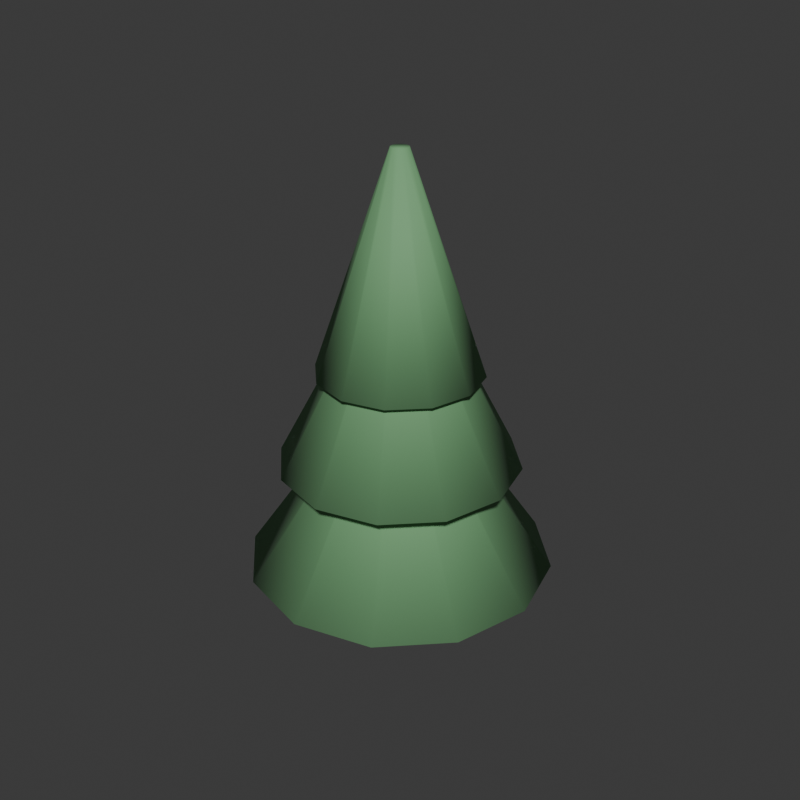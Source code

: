 # Source: fir.blend  (saved by Blender 5.2.44; exported with 4.5.12 LTS)
import bpy
from mathutils import Matrix  # noqa: F401  (used for matrix-valued properties, if any)

bpy.ops.wm.read_factory_settings(use_empty=True)
scene = bpy.context.scene
scene.name = 'Scene'

# ---- collections
col_collection = bpy.data.collections.new('Collection'); scene.collection.children.link(col_collection)

# ---- materials (node trees are filled in below, after node groups)
mat_toypalette = bpy.data.materials.new('ToyPalette')

# ---- material node trees
mat_toypalette.use_nodes = True; mat_toypalette.node_tree.nodes.clear()
_N = mat_toypalette.node_tree.nodes; _L = mat_toypalette.node_tree.links
n0 = _N.new('ShaderNodeBsdfPrincipled'); n0.name = 'Principled BSDF'; n0.location = (-200, 100)
n0.inputs[2].default_value = 0.82
n0.inputs[10].default_value = 0.005
n1 = _N.new('ShaderNodeOutputMaterial'); n1.name = 'Material Output'; n1.location = (200, 100)
n2 = _N.new('ShaderNodeVertexColor'); n2.name = 'Color Attribute'; n2.location = (0, 0)
n2.layer_name = 'Color'
_L.new(n0.outputs[0], n1.inputs[0])
_L.new(n2.outputs[0], n0.inputs[0])
n1.is_active_output = True

# ---- world
world_world = bpy.data.worlds.new('World'); scene.world = world_world
world_world.use_nodes = True; world_world.node_tree.nodes.clear()
_N = world_world.node_tree.nodes; _L = world_world.node_tree.links
n0 = _N.new('ShaderNodeOutputWorld'); n0.name = 'World Output'; n0.location = (200, 100)
n1 = _N.new('ShaderNodeBackground'); n1.name = 'Background'; n1.location = (-200, 100)
n1.inputs[0].default_value = (0.05088, 0.05088, 0.05088, 1.0)
_L.new(n1.outputs[0], n0.inputs[0])
n0.is_active_output = True
world_world.color = (0.05088, 0.05088, 0.05088)
world_world.sun_shadow_jitter_overblur = 0.0

# ---- meshes
me_cone = bpy.data.meshes.new('Cone')
me_cone.from_pydata([(0.0, 1.05, -0.725), (0.0, 0.06, 0.725), (0.525, 0.9093, -0.725), (0.03, 0.05196, 0.725), (0.9093, 0.525, -0.725), (0.05196, 0.03, 0.725), (1.05, 0.0, -0.725), (0.06, 0.0, 0.725), (0.9093, -0.525, -0.725), (0.05196, -0.03, 0.725), (0.525, -0.9093, -0.725), (0.03, -0.05196, 0.725), (0.0, -1.05, -0.725), (0.0, -0.06, 0.725), (-0.525, -0.9093, -0.725), (-0.03, -0.05196, 0.725), (-0.9093, -0.525, -0.725), (-0.05196, -0.03, 0.725), (-1.05, 0.0, -0.725), (-0.06, 0.0, 0.725), (-0.9093, 0.525, -0.725), (-0.05196, 0.03, 0.725), (-0.525, 0.9093, -0.725), (-0.03, 0.05196, 0.725), (0.0, 0.21, -1.2), (0.0, 0.21, 0.6), (0.08036, 0.194, -1.2), (0.08036, 0.194, 0.6), (0.1485, 0.1485, -1.2), (0.1485, 0.1485, 0.6), (0.194, 0.08036, -1.2), (0.194, 0.08036, 0.6), (0.21, 0.0, -1.2), (0.21, 0.0, 0.6), (0.194, -0.08036, -1.2), (0.194, -0.08036, 0.6), (0.1485, -0.1485, -1.2), (0.1485, -0.1485, 0.6), (0.08036, -0.194, -1.2), (0.08036, -0.194, 0.6), (0.0, -0.21, -1.2), (0.0, -0.21, 0.6), (-0.08036, -0.194, -1.2), (-0.08036, -0.194, 0.6), (-0.1485, -0.1485, -1.2), (-0.1485, -0.1485, 0.6), (-0.194, -0.08036, -1.2), (-0.194, -0.08036, 0.6), (-0.21, 0.0, -1.2), (-0.21, 0.0, 0.6), (-0.194, 0.08036, -1.2), (-0.194, 0.08036, 0.6), (-0.1485, 0.1485, -1.2), (-0.1485, 0.1485, 0.6), (-0.08036, 0.194, -1.2), (-0.08036, 0.194, 0.6), (0.0, 0.82, 0.025), (0.0, 0.06, 1.475), (0.41, 0.7101, 0.025), (0.03, 0.05196, 1.475), (0.7101, 0.41, 0.025), (0.05196, 0.03, 1.475), (0.82, 0.0, 0.025), (0.06, 0.0, 1.475), (0.7101, -0.41, 0.025), (0.05196, -0.03, 1.475), (0.41, -0.7101, 0.025), (0.03, -0.05196, 1.475), (0.0, -0.82, 0.025), (0.0, -0.06, 1.475), (-0.41, -0.7101, 0.025), (-0.03, -0.05196, 1.475), (-0.7101, -0.41, 0.025), (-0.05196, -0.03, 1.475), (-0.82, 0.0, 0.025), (-0.06, 0.0, 1.475), (-0.7101, 0.41, 0.025), (-0.05196, 0.03, 1.475), (-0.41, 0.7101, 0.025), (-0.03, 0.05196, 1.475), (0.0, 0.56, 0.675), (0.0, 0.06, 2.125), (0.28, 0.485, 0.675), (0.03, 0.05196, 2.125), (0.485, 0.28, 0.675), (0.05196, 0.03, 2.125), (0.56, 0.0, 0.675), (0.06, 0.0, 2.125), (0.485, -0.28, 0.675), (0.05196, -0.03, 2.125), (0.28, -0.485, 0.675), (0.03, -0.05196, 2.125), (0.0, -0.56, 0.675), (0.0, -0.06, 2.125), (-0.28, -0.485, 0.675), (-0.03, -0.05196, 2.125), (-0.485, -0.28, 0.675), (-0.05196, -0.03, 2.125), (-0.56, 0.0, 0.675), (-0.06, 0.0, 2.125), (-0.485, 0.28, 0.675), (-0.05196, 0.03, 2.125), (-0.28, 0.485, 0.675), (-0.03, 0.05196, 2.125)], [], [(0, 1, 3, 2), (2, 3, 5, 4), (4, 5, 7, 6), (6, 7, 9, 8), (8, 9, 11, 10), (10, 11, 13, 12), (12, 13, 15, 14), (14, 15, 17, 16), (16, 17, 19, 18), (18, 19, 21, 20), (3, 1, 23, 21, 19, 17, 15, 13, 11, 9, 7, 5), (20, 21, 23, 22), (22, 23, 1, 0), (0, 2, 4, 6, 8, 10, 12, 14, 16, 18, 20, 22), (24, 25, 27, 26), (26, 27, 29, 28), (28, 29, 31, 30), (30, 31, 33, 32), (32, 33, 35, 34), (34, 35, 37, 36), (36, 37, 39, 38), (38, 39, 41, 40), (40, 41, 43, 42), (42, 43, 45, 44), (44, 45, 47, 46), (46, 47, 49, 48), (48, 49, 51, 50), (50, 51, 53, 52), (27, 25, 55, 53, 51, 49, 47, 45, 43, 41, 39, 37, 35, 33, 31, 29), (52, 53, 55, 54), (54, 55, 25, 24), (24, 26, 28, 30, 32, 34, 36, 38, 40, 42, 44, 46, 48, 50, 52, 54), (56, 57, 59, 58), (58, 59, 61, 60), (60, 61, 63, 62), (62, 63, 65, 64), (64, 65, 67, 66), (66, 67, 69, 68), (68, 69, 71, 70), (70, 71, 73, 72), (72, 73, 75, 74), (74, 75, 77, 76), (59, 57, 79, 77, 75, 73, 71, 69, 67, 65, 63, 61), (76, 77, 79, 78), (78, 79, 57, 56), (56, 58, 60, 62, 64, 66, 68, 70, 72, 74, 76, 78), (80, 81, 83, 82), (82, 83, 85, 84), (84, 85, 87, 86), (86, 87, 89, 88), (88, 89, 91, 90), (90, 91, 93, 92), (92, 93, 95, 94), (94, 95, 97, 96), (96, 97, 99, 98), (98, 99, 101, 100), (83, 81, 103, 101, 99, 97, 95, 93, 91, 89, 87, 85), (100, 101, 103, 102), (102, 103, 81, 80), (80, 82, 84, 86, 88, 90, 92, 94, 96, 98, 100, 102)])
me_cone.polygons.foreach_set('use_smooth', [True] * 60)
_uv = me_cone.uv_layers.new(name='UVMap')
_uv.uv.foreach_set('vector', [1.0, 0.5, 1.0, 1.0, 0.9167, 1.0, 0.9167, 0.5, 0.9167, 0.5, 0.9167, 1.0, 0.8333, 1.0, 0.8333, 0.5, 0.8333, 0.5, 0.8333, 1.0, 0.75, 1.0, 0.75, 0.5, 0.75, 0.5, 0.75, 1.0, 0.6667, 1.0, 0.6667, 0.5, 0.6667, 0.5, 0.6667, 1.0, 0.5833, 1.0, 0.5833, 0.5, 0.5833, 0.5, 0.5833, 1.0, 0.5, 1.0, 0.5, 0.5, 0.5, 0.5, 0.5, 1.0, 0.4167, 1.0, 0.4167, 0.5, 0.4167, 0.5, 0.4167, 1.0, 0.3333, 1.0, 0.3333, 0.5, 0.3333, 0.5, 0.3333, 1.0, 0.25, 1.0, 0.25, 0.5, 0.25, 0.5, 0.25, 1.0, 0.1667, 1.0, 0.1667, 0.5, 0.37, 0.4578, 0.25, 0.49, 0.13, 0.4578, 0.04215, 0.37, 0.01, 0.25, 0.04215, 0.13, 0.13, 0.04215, 0.25, 0.01, 0.37, 0.04215, 0.4578, 0.13, 0.49, 0.25, 0.4578, 0.37, 0.1667, 0.5, 0.1667, 1.0, 0.08333, 1.0, 0.08333, 0.5, 0.08333, 0.5, 0.08333, 1.0, 7.451e-08, 1.0, 7.451e-08, 0.5, 0.75, 0.49, 0.87, 0.4578, 0.9578, 0.37, 0.99, 0.25, 0.9578, 0.13, 0.87, 0.04215, 0.75, 0.01, 0.63, 0.04215, 0.5422, 0.13, 0.51, 0.25, 0.5422, 0.37, 0.63, 0.4578, 1.0, 0.5, 1.0, 1.0, 0.9375, 1.0, 0.9375, 0.5, 0.9375, 0.5, 0.9375, 1.0, 0.875, 1.0, 0.875, 0.5, 0.875, 0.5, 0.875, 1.0, 0.8125, 1.0, 0.8125, 0.5, 0.8125, 0.5, 0.8125, 1.0, 0.75, 1.0, 0.75, 0.5, 0.75, 0.5, 0.75, 1.0, 0.6875, 1.0, 0.6875, 0.5, 0.6875, 0.5, 0.6875, 1.0, 0.625, 1.0, 0.625, 0.5, 0.625, 0.5, 0.625, 1.0, 0.5625, 1.0, 0.5625, 0.5, 0.5625, 0.5, 0.5625, 1.0, 0.5, 1.0, 0.5, 0.5, 0.5, 0.5, 0.5, 1.0, 0.4375, 1.0, 0.4375, 0.5, 0.4375, 0.5, 0.4375, 1.0, 0.375, 1.0, 0.375, 0.5, 0.375, 0.5, 0.375, 1.0, 0.3125, 1.0, 0.3125, 0.5, 0.3125, 0.5, 0.3125, 1.0, 0.25, 1.0, 0.25, 0.5, 0.25, 0.5, 0.25, 1.0, 0.1875, 1.0, 0.1875, 0.5, 0.1875, 0.5, 0.1875, 1.0, 0.125, 1.0, 0.125, 0.5, 0.3418, 0.4717, 0.25, 0.49, 0.1582, 0.4717, 0.08029, 0.4197, 0.02827, 0.3418, 0.01, 0.25, 0.02827, 0.1582, 0.08029, 0.08029, 0.1582, 0.02827, 0.25, 0.01, 0.3418, 0.02827, 0.4197, 0.08029, 0.4717, 0.1582, 0.49, 0.25, 0.4717, 0.3418, 0.4197, 0.4197, 0.125, 0.5, 0.125, 1.0, 0.0625, 1.0, 0.0625, 0.5, 0.0625, 0.5, 0.0625, 1.0, 0.0, 1.0, 0.0, 0.5, 0.75, 0.49, 0.8418, 0.4717, 0.9197, 0.4197, 0.9717, 0.3418, 0.99, 0.25, 0.9717, 0.1582, 0.9197, 0.08029, 0.8418, 0.02827, 0.75, 0.01, 0.6582, 0.02827, 0.5803, 0.08029, 0.5283, 0.1582, 0.51, 0.25, 0.5283, 0.3418, 0.5803, 0.4197, 0.6582, 0.4717, 1.0, 0.5, 1.0, 1.0, 0.9167, 1.0, 0.9167, 0.5, 0.9167, 0.5, 0.9167, 1.0, 0.8333, 1.0, 0.8333, 0.5, 0.8333, 0.5, 0.8333, 1.0, 0.75, 1.0, 0.75, 0.5, 0.75, 0.5, 0.75, 1.0, 0.6667, 1.0, 0.6667, 0.5, 0.6667, 0.5, 0.6667, 1.0, 0.5833, 1.0, 0.5833, 0.5, 0.5833, 0.5, 0.5833, 1.0, 0.5, 1.0, 0.5, 0.5, 0.5, 0.5, 0.5, 1.0, 0.4167, 1.0, 0.4167, 0.5, 0.4167, 0.5, 0.4167, 1.0, 0.3333, 1.0, 0.3333, 0.5, 0.3333, 0.5, 0.3333, 1.0, 0.25, 1.0, 0.25, 0.5, 0.25, 0.5, 0.25, 1.0, 0.1667, 1.0, 0.1667, 0.5, 0.37, 0.4578, 0.25, 0.49, 0.13, 0.4578, 0.04215, 0.37, 0.01, 0.25, 0.04215, 0.13, 0.13, 0.04215, 0.25, 0.01, 0.37, 0.04215, 0.4578, 0.13, 0.49, 0.25, 0.4578, 0.37, 0.1667, 0.5, 0.1667, 1.0, 0.08333, 1.0, 0.08333, 0.5, 0.08333, 0.5, 0.08333, 1.0, 7.451e-08, 1.0, 7.451e-08, 0.5, 0.75, 0.49, 0.87, 0.4578, 0.9578, 0.37, 0.99, 0.25, 0.9578, 0.13, 0.87, 0.04215, 0.75, 0.01, 0.63, 0.04215, 0.5422, 0.13, 0.51, 0.25, 0.5422, 0.37, 0.63, 0.4578, 1.0, 0.5, 1.0, 1.0, 0.9167, 1.0, 0.9167, 0.5, 0.9167, 0.5, 0.9167, 1.0, 0.8333, 1.0, 0.8333, 0.5, 0.8333, 0.5, 0.8333, 1.0, 0.75, 1.0, 0.75, 0.5, 0.75, 0.5, 0.75, 1.0, 0.6667, 1.0, 0.6667, 0.5, 0.6667, 0.5, 0.6667, 1.0, 0.5833, 1.0, 0.5833, 0.5, 0.5833, 0.5, 0.5833, 1.0, 0.5, 1.0, 0.5, 0.5, 0.5, 0.5, 0.5, 1.0, 0.4167, 1.0, 0.4167, 0.5, 0.4167, 0.5, 0.4167, 1.0, 0.3333, 1.0, 0.3333, 0.5, 0.3333, 0.5, 0.3333, 1.0, 0.25, 1.0, 0.25, 0.5, 0.25, 0.5, 0.25, 1.0, 0.1667, 1.0, 0.1667, 0.5, 0.37, 0.4578, 0.25, 0.49, 0.13, 0.4578, 0.04215, 0.37, 0.01, 0.25, 0.04215, 0.13, 0.13, 0.04215, 0.25, 0.01, 0.37, 0.04215, 0.4578, 0.13, 0.49, 0.25, 0.4578, 0.37, 0.1667, 0.5, 0.1667, 1.0, 0.08333, 1.0, 0.08333, 0.5, 0.08333, 0.5, 0.08333, 1.0, 7.451e-08, 1.0, 7.451e-08, 0.5, 0.75, 0.49, 0.87, 0.4578, 0.9578, 0.37, 0.99, 0.25, 0.9578, 0.13, 0.87, 0.04215, 0.75, 0.01, 0.63, 0.04215, 0.5422, 0.13, 0.51, 0.25, 0.5422, 0.37, 0.63, 0.4578])
_ca = me_cone.color_attributes.new('Color', 'FLOAT_COLOR', 'CORNER')
_ca.data.foreach_set('color', [0.1714, 0.3916, 0.1812, 1.0, 0.1714, 0.3916, 0.1812, 1.0, 0.1714, 0.3916, 0.1812, 1.0, 0.1714, 0.3916, 0.1812, 1.0, 0.1714, 0.3916, 0.1812, 1.0, 0.1714, 0.3916, 0.1812, 1.0, 0.1714, 0.3916, 0.1812, 1.0, 0.1714, 0.3916, 0.1812, 1.0, 0.1714, 0.3916, 0.1812, 1.0, 0.1714, 0.3916, 0.1812, 1.0, 0.1714, 0.3916, 0.1812, 1.0, 0.1714, 0.3916, 0.1812, 1.0, 0.1714, 0.3916, 0.1812, 1.0, 0.1714, 0.3916, 0.1812, 1.0, 0.1714, 0.3916, 0.1812, 1.0, 0.1714, 0.3916, 0.1812, 1.0, 0.1714, 0.3916, 0.1812, 1.0, 0.1714, 0.3916, 0.1812, 1.0, 0.1714, 0.3916, 0.1812, 1.0, 0.1714, 0.3916, 0.1812, 1.0, 0.1714, 0.3916, 0.1812, 1.0, 0.1714, 0.3916, 0.1812, 1.0, 0.1714, 0.3916, 0.1812, 1.0, 0.1714, 0.3916, 0.1812, 1.0, 0.1714, 0.3916, 0.1812, 1.0, 0.1714, 0.3916, 0.1812, 1.0, 0.1714, 0.3916, 0.1812, 1.0, 0.1714, 0.3916, 0.1812, 1.0, 0.1714, 0.3916, 0.1812, 1.0, 0.1714, 0.3916, 0.1812, 1.0, 0.1714, 0.3916, 0.1812, 1.0, 0.1714, 0.3916, 0.1812, 1.0, 0.1714, 0.3916, 0.1812, 1.0, 0.1714, 0.3916, 0.1812, 1.0, 0.1714, 0.3916, 0.1812, 1.0, 0.1714, 0.3916, 0.1812, 1.0, 0.1714, 0.3916, 0.1812, 1.0, 0.1714, 0.3916, 0.1812, 1.0, 0.1714, 0.3916, 0.1812, 1.0, 0.1714, 0.3916, 0.1812, 1.0, 0.1714, 0.3916, 0.1812, 1.0, 0.1714, 0.3916, 0.1812, 1.0, 0.1714, 0.3916, 0.1812, 1.0, 0.1714, 0.3916, 0.1812, 1.0, 0.1714, 0.3916, 0.1812, 1.0, 0.1714, 0.3916, 0.1812, 1.0, 0.1714, 0.3916, 0.1812, 1.0, 0.1714, 0.3916, 0.1812, 1.0, 0.1714, 0.3916, 0.1812, 1.0, 0.1714, 0.3916, 0.1812, 1.0, 0.1714, 0.3916, 0.1812, 1.0, 0.1714, 0.3916, 0.1812, 1.0, 0.1714, 0.3916, 0.1812, 1.0, 0.1714, 0.3916, 0.1812, 1.0, 0.1714, 0.3916, 0.1812, 1.0, 0.1714, 0.3916, 0.1812, 1.0, 0.1714, 0.3916, 0.1812, 1.0, 0.1714, 0.3916, 0.1812, 1.0, 0.1714, 0.3916, 0.1812, 1.0, 0.1714, 0.3916, 0.1812, 1.0, 0.1714, 0.3916, 0.1812, 1.0, 0.1714, 0.3916, 0.1812, 1.0, 0.1714, 0.3916, 0.1812, 1.0, 0.1714, 0.3916, 0.1812, 1.0, 0.1714, 0.3916, 0.1812, 1.0, 0.1714, 0.3916, 0.1812, 1.0, 0.1714, 0.3916, 0.1812, 1.0, 0.1714, 0.3916, 0.1812, 1.0, 0.1714, 0.3916, 0.1812, 1.0, 0.1714, 0.3916, 0.1812, 1.0, 0.1714, 0.3916, 0.1812, 1.0, 0.1714, 0.3916, 0.1812, 1.0, 0.2961, 0.1714, 0.08866, 1.0, 0.2961, 0.1714, 0.08866, 1.0, 0.2961, 0.1714, 0.08866, 1.0, 0.2961, 0.1714, 0.08866, 1.0, 0.2961, 0.1714, 0.08866, 1.0, 0.2961, 0.1714, 0.08866, 1.0, 0.2961, 0.1714, 0.08866, 1.0, 0.2961, 0.1714, 0.08866, 1.0, 0.2961, 0.1714, 0.08866, 1.0, 0.2961, 0.1714, 0.08866, 1.0, 0.2961, 0.1714, 0.08866, 1.0, 0.2961, 0.1714, 0.08866, 1.0, 0.2961, 0.1714, 0.08866, 1.0, 0.2961, 0.1714, 0.08866, 1.0, 0.2961, 0.1714, 0.08866, 1.0, 0.2961, 0.1714, 0.08866, 1.0, 0.2961, 0.1714, 0.08866, 1.0, 0.2961, 0.1714, 0.08866, 1.0, 0.2961, 0.1714, 0.08866, 1.0, 0.2961, 0.1714, 0.08866, 1.0, 0.2961, 0.1714, 0.08866, 1.0, 0.2961, 0.1714, 0.08866, 1.0, 0.2961, 0.1714, 0.08866, 1.0, 0.2961, 0.1714, 0.08866, 1.0, 0.2961, 0.1714, 0.08866, 1.0, 0.2961, 0.1714, 0.08866, 1.0, 0.2961, 0.1714, 0.08866, 1.0, 0.2961, 0.1714, 0.08866, 1.0, 0.2961, 0.1714, 0.08866, 1.0, 0.2961, 0.1714, 0.08866, 1.0, 0.2961, 0.1714, 0.08866, 1.0, 0.2961, 0.1714, 0.08866, 1.0, 0.2961, 0.1714, 0.08866, 1.0, 0.2961, 0.1714, 0.08866, 1.0, 0.2961, 0.1714, 0.08866, 1.0, 0.2961, 0.1714, 0.08866, 1.0, 0.2961, 0.1714, 0.08866, 1.0, 0.2961, 0.1714, 0.08866, 1.0, 0.2961, 0.1714, 0.08866, 1.0, 0.2961, 0.1714, 0.08866, 1.0, 0.2961, 0.1714, 0.08866, 1.0, 0.2961, 0.1714, 0.08866, 1.0, 0.2961, 0.1714, 0.08866, 1.0, 0.2961, 0.1714, 0.08866, 1.0, 0.2961, 0.1714, 0.08866, 1.0, 0.2961, 0.1714, 0.08866, 1.0, 0.2961, 0.1714, 0.08866, 1.0, 0.2961, 0.1714, 0.08866, 1.0, 0.2961, 0.1714, 0.08866, 1.0, 0.2961, 0.1714, 0.08866, 1.0, 0.2961, 0.1714, 0.08866, 1.0, 0.2961, 0.1714, 0.08866, 1.0, 0.2961, 0.1714, 0.08866, 1.0, 0.2961, 0.1714, 0.08866, 1.0, 0.2961, 0.1714, 0.08866, 1.0, 0.2961, 0.1714, 0.08866, 1.0, 0.2961, 0.1714, 0.08866, 1.0, 0.2961, 0.1714, 0.08866, 1.0, 0.2961, 0.1714, 0.08866, 1.0, 0.2961, 0.1714, 0.08866, 1.0, 0.2961, 0.1714, 0.08866, 1.0, 0.2961, 0.1714, 0.08866, 1.0, 0.2961, 0.1714, 0.08866, 1.0, 0.2961, 0.1714, 0.08866, 1.0, 0.2961, 0.1714, 0.08866, 1.0, 0.2961, 0.1714, 0.08866, 1.0, 0.2961, 0.1714, 0.08866, 1.0, 0.2961, 0.1714, 0.08866, 1.0, 0.2961, 0.1714, 0.08866, 1.0, 0.2961, 0.1714, 0.08866, 1.0, 0.2961, 0.1714, 0.08866, 1.0, 0.2961, 0.1714, 0.08866, 1.0, 0.2961, 0.1714, 0.08866, 1.0, 0.2961, 0.1714, 0.08866, 1.0, 0.2961, 0.1714, 0.08866, 1.0, 0.2961, 0.1714, 0.08866, 1.0, 0.2961, 0.1714, 0.08866, 1.0, 0.2961, 0.1714, 0.08866, 1.0, 0.2961, 0.1714, 0.08866, 1.0, 0.2961, 0.1714, 0.08866, 1.0, 0.2961, 0.1714, 0.08866, 1.0, 0.2961, 0.1714, 0.08866, 1.0, 0.2961, 0.1714, 0.08866, 1.0, 0.2961, 0.1714, 0.08866, 1.0, 0.2961, 0.1714, 0.08866, 1.0, 0.2961, 0.1714, 0.08866, 1.0, 0.2961, 0.1714, 0.08866, 1.0, 0.2961, 0.1714, 0.08866, 1.0, 0.2961, 0.1714, 0.08866, 1.0, 0.2961, 0.1714, 0.08866, 1.0, 0.2961, 0.1714, 0.08866, 1.0, 0.2961, 0.1714, 0.08866, 1.0, 0.2961, 0.1714, 0.08866, 1.0, 0.2961, 0.1714, 0.08866, 1.0, 0.2961, 0.1714, 0.08866, 1.0, 0.2961, 0.1714, 0.08866, 1.0, 0.1714, 0.3916, 0.1812, 1.0, 0.1714, 0.3916, 0.1812, 1.0, 0.1714, 0.3916, 0.1812, 1.0, 0.1714, 0.3916, 0.1812, 1.0, 0.1714, 0.3916, 0.1812, 1.0, 0.1714, 0.3916, 0.1812, 1.0, 0.1714, 0.3916, 0.1812, 1.0, 0.1714, 0.3916, 0.1812, 1.0, 0.1714, 0.3916, 0.1812, 1.0, 0.1714, 0.3916, 0.1812, 1.0, 0.1714, 0.3916, 0.1812, 1.0, 0.1714, 0.3916, 0.1812, 1.0, 0.1714, 0.3916, 0.1812, 1.0, 0.1714, 0.3916, 0.1812, 1.0, 0.1714, 0.3916, 0.1812, 1.0, 0.1714, 0.3916, 0.1812, 1.0, 0.1714, 0.3916, 0.1812, 1.0, 0.1714, 0.3916, 0.1812, 1.0, 0.1714, 0.3916, 0.1812, 1.0, 0.1714, 0.3916, 0.1812, 1.0, 0.1714, 0.3916, 0.1812, 1.0, 0.1714, 0.3916, 0.1812, 1.0, 0.1714, 0.3916, 0.1812, 1.0, 0.1714, 0.3916, 0.1812, 1.0, 0.1714, 0.3916, 0.1812, 1.0, 0.1714, 0.3916, 0.1812, 1.0, 0.1714, 0.3916, 0.1812, 1.0, 0.1714, 0.3916, 0.1812, 1.0, 0.1714, 0.3916, 0.1812, 1.0, 0.1714, 0.3916, 0.1812, 1.0, 0.1714, 0.3916, 0.1812, 1.0, 0.1714, 0.3916, 0.1812, 1.0, 0.1714, 0.3916, 0.1812, 1.0, 0.1714, 0.3916, 0.1812, 1.0, 0.1714, 0.3916, 0.1812, 1.0, 0.1714, 0.3916, 0.1812, 1.0, 0.1714, 0.3916, 0.1812, 1.0, 0.1714, 0.3916, 0.1812, 1.0, 0.1714, 0.3916, 0.1812, 1.0, 0.1714, 0.3916, 0.1812, 1.0, 0.1714, 0.3916, 0.1812, 1.0, 0.1714, 0.3916, 0.1812, 1.0, 0.1714, 0.3916, 0.1812, 1.0, 0.1714, 0.3916, 0.1812, 1.0, 0.1714, 0.3916, 0.1812, 1.0, 0.1714, 0.3916, 0.1812, 1.0, 0.1714, 0.3916, 0.1812, 1.0, 0.1714, 0.3916, 0.1812, 1.0, 0.1714, 0.3916, 0.1812, 1.0, 0.1714, 0.3916, 0.1812, 1.0, 0.1714, 0.3916, 0.1812, 1.0, 0.1714, 0.3916, 0.1812, 1.0, 0.1714, 0.3916, 0.1812, 1.0, 0.1714, 0.3916, 0.1812, 1.0, 0.1714, 0.3916, 0.1812, 1.0, 0.1714, 0.3916, 0.1812, 1.0, 0.1714, 0.3916, 0.1812, 1.0, 0.1714, 0.3916, 0.1812, 1.0, 0.1714, 0.3916, 0.1812, 1.0, 0.1714, 0.3916, 0.1812, 1.0, 0.1714, 0.3916, 0.1812, 1.0, 0.1714, 0.3916, 0.1812, 1.0, 0.1714, 0.3916, 0.1812, 1.0, 0.1714, 0.3916, 0.1812, 1.0, 0.1714, 0.3916, 0.1812, 1.0, 0.1714, 0.3916, 0.1812, 1.0, 0.1714, 0.3916, 0.1812, 1.0, 0.1714, 0.3916, 0.1812, 1.0, 0.1714, 0.3916, 0.1812, 1.0, 0.1714, 0.3916, 0.1812, 1.0, 0.1714, 0.3916, 0.1812, 1.0, 0.1714, 0.3916, 0.1812, 1.0, 0.1714, 0.3916, 0.1812, 1.0, 0.1714, 0.3916, 0.1812, 1.0, 0.1714, 0.3916, 0.1812, 1.0, 0.1714, 0.3916, 0.1812, 1.0, 0.1714, 0.3916, 0.1812, 1.0, 0.1714, 0.3916, 0.1812, 1.0, 0.1714, 0.3916, 0.1812, 1.0, 0.1714, 0.3916, 0.1812, 1.0, 0.1714, 0.3916, 0.1812, 1.0, 0.1714, 0.3916, 0.1812, 1.0, 0.1714, 0.3916, 0.1812, 1.0, 0.1714, 0.3916, 0.1812, 1.0, 0.1714, 0.3916, 0.1812, 1.0, 0.1714, 0.3916, 0.1812, 1.0, 0.1714, 0.3916, 0.1812, 1.0, 0.1714, 0.3916, 0.1812, 1.0, 0.1714, 0.3916, 0.1812, 1.0, 0.1714, 0.3916, 0.1812, 1.0, 0.1714, 0.3916, 0.1812, 1.0, 0.1714, 0.3916, 0.1812, 1.0, 0.1714, 0.3916, 0.1812, 1.0, 0.1714, 0.3916, 0.1812, 1.0, 0.1714, 0.3916, 0.1812, 1.0, 0.1714, 0.3916, 0.1812, 1.0, 0.1714, 0.3916, 0.1812, 1.0, 0.1714, 0.3916, 0.1812, 1.0, 0.1714, 0.3916, 0.1812, 1.0, 0.1714, 0.3916, 0.1812, 1.0, 0.1714, 0.3916, 0.1812, 1.0, 0.1714, 0.3916, 0.1812, 1.0, 0.1714, 0.3916, 0.1812, 1.0, 0.1714, 0.3916, 0.1812, 1.0, 0.1714, 0.3916, 0.1812, 1.0, 0.1714, 0.3916, 0.1812, 1.0, 0.1714, 0.3916, 0.1812, 1.0, 0.1714, 0.3916, 0.1812, 1.0, 0.1714, 0.3916, 0.1812, 1.0, 0.1714, 0.3916, 0.1812, 1.0, 0.1714, 0.3916, 0.1812, 1.0, 0.1714, 0.3916, 0.1812, 1.0, 0.1714, 0.3916, 0.1812, 1.0, 0.1714, 0.3916, 0.1812, 1.0, 0.1714, 0.3916, 0.1812, 1.0, 0.1714, 0.3916, 0.1812, 1.0, 0.1714, 0.3916, 0.1812, 1.0, 0.1714, 0.3916, 0.1812, 1.0, 0.1714, 0.3916, 0.1812, 1.0, 0.1714, 0.3916, 0.1812, 1.0, 0.1714, 0.3916, 0.1812, 1.0, 0.1714, 0.3916, 0.1812, 1.0, 0.1714, 0.3916, 0.1812, 1.0, 0.1714, 0.3916, 0.1812, 1.0, 0.1714, 0.3916, 0.1812, 1.0, 0.1714, 0.3916, 0.1812, 1.0, 0.1714, 0.3916, 0.1812, 1.0, 0.1714, 0.3916, 0.1812, 1.0, 0.1714, 0.3916, 0.1812, 1.0, 0.1714, 0.3916, 0.1812, 1.0, 0.1714, 0.3916, 0.1812, 1.0, 0.1714, 0.3916, 0.1812, 1.0, 0.1714, 0.3916, 0.1812, 1.0, 0.1714, 0.3916, 0.1812, 1.0, 0.1714, 0.3916, 0.1812, 1.0, 0.1714, 0.3916, 0.1812, 1.0, 0.1714, 0.3916, 0.1812, 1.0, 0.1714, 0.3916, 0.1812, 1.0, 0.1714, 0.3916, 0.1812, 1.0, 0.1714, 0.3916, 0.1812, 1.0, 0.1714, 0.3916, 0.1812, 1.0, 0.1714, 0.3916, 0.1812, 1.0, 0.1714, 0.3916, 0.1812, 1.0, 0.1714, 0.3916, 0.1812, 1.0])
me_cone.materials.append(mat_toypalette)
me_cone.update()

# ---- objects
ob_fir = bpy.data.objects.new('fir', None)
ob_body = bpy.data.objects.new('body', me_cone)

# ---- transforms, parenting, visibility, modifiers, constraints
ob_fir.location = (0.0, 0.0, 0.0)
ob_body.parent = ob_fir
ob_body.location = (0.0, 0.0, 1.2)

# ---- collection membership
col_collection.objects.link(ob_fir)
col_collection.objects.link(ob_body)

# ---- scene / render settings (as saved in the file)
scene.frame_start = 1; scene.frame_end = 80; scene.frame_set(1)
scene.render.engine = 'BLENDER_WORKBENCH'
scene.render.resolution_x = 512
scene.render.resolution_y = 512
scene.render.bake_bias = 0.0
scene.render.bake_samples = 0
scene.render.compositor_device = 'GPU'
scene.eevee.use_volume_custom_range = False
scene.eevee.fast_gi_thickness_near = 0.1
scene.eevee.fast_gi_thickness_far = 0.0
scene.eevee.ray_tracing_options.screen_trace_thickness = 0.1
bpy.context.view_layer.update()

# ---- added for rendering (the .blend has no active camera and no usable light): camera, sun
cam_auto = bpy.data.cameras.new('AutoCamera')
cam_auto.lens = 50.0
cam_auto.sensor_width = 36.0
cam_auto.clip_end = 1000.0
ob_auto_camera = bpy.data.objects.new('AutoCamera', cam_auto)
scene.collection.objects.link(ob_auto_camera)
ob_auto_camera.location = (4.12484, -4.94981, 4.96238)
ob_auto_camera.rotation_euler = (1.09748, -7.21219e-08, 0.694738)
scene.camera = ob_auto_camera
light_auto_sun = bpy.data.lights.new('AutoSun', 'SUN')
light_auto_sun.energy = 3.0
light_auto_sun.angle = 0.0523599
ob_auto_sun = bpy.data.objects.new('AutoSun', light_auto_sun)
scene.collection.objects.link(ob_auto_sun)
ob_auto_sun.rotation_euler = (0.872665, 0.174533, 0.523599)
bpy.context.view_layer.update()
